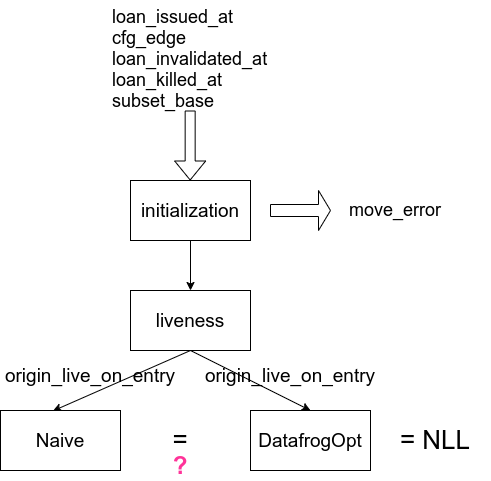

The diagram above was exported from draw.io. Its source (the exported page's mxGraphModel, read from the mxfile embedded in the PNG):
<mxGraphModel dx="1422" dy="1925" grid="1" gridSize="10" guides="1" tooltips="1" connect="1" arrows="1" fold="1" page="1" pageScale="1" pageWidth="850" pageHeight="1100" math="0" shadow="0">
  <root>
    <mxCell id="0" />
    <mxCell id="1" parent="0" />
    <mxCell id="ENJsW5BzbMOg0Qzuz5IX-10" style="edgeStyle=none;rounded=0;orthogonalLoop=1;jettySize=auto;html=1;exitX=0.5;exitY=1;exitDx=0;exitDy=0;entryX=0.5;entryY=0;entryDx=0;entryDy=0;fontSize=19;" parent="1" source="ENJsW5BzbMOg0Qzuz5IX-1" target="ENJsW5BzbMOg0Qzuz5IX-3" edge="1">
      <mxGeometry relative="1" as="geometry" />
    </mxCell>
    <mxCell id="ENJsW5BzbMOg0Qzuz5IX-1" value="" style="rounded=0;whiteSpace=wrap;html=1;" parent="1" vertex="1">
      <mxGeometry x="280" y="150" width="120" height="60" as="geometry" />
    </mxCell>
    <mxCell id="ENJsW5BzbMOg0Qzuz5IX-2" value="initialization" style="text;html=1;strokeColor=none;fillColor=none;align=center;verticalAlign=middle;whiteSpace=wrap;rounded=0;fontSize=19;" parent="1" vertex="1">
      <mxGeometry x="295" y="162.5" width="90" height="35" as="geometry" />
    </mxCell>
    <mxCell id="ENJsW5BzbMOg0Qzuz5IX-14" style="edgeStyle=none;rounded=0;orthogonalLoop=1;jettySize=auto;html=1;exitX=0.5;exitY=1;exitDx=0;exitDy=0;entryX=0.5;entryY=0;entryDx=0;entryDy=0;fontSize=19;" parent="1" source="ENJsW5BzbMOg0Qzuz5IX-3" target="ENJsW5BzbMOg0Qzuz5IX-6" edge="1">
      <mxGeometry relative="1" as="geometry" />
    </mxCell>
    <mxCell id="ENJsW5BzbMOg0Qzuz5IX-3" value="" style="rounded=0;whiteSpace=wrap;html=1;fontSize=19;" parent="1" vertex="1">
      <mxGeometry x="280" y="260" width="120" height="60" as="geometry" />
    </mxCell>
    <mxCell id="ENJsW5BzbMOg0Qzuz5IX-13" style="edgeStyle=none;rounded=0;orthogonalLoop=1;jettySize=auto;html=1;entryX=0.437;entryY=0.007;entryDx=0;entryDy=0;entryPerimeter=0;fontSize=19;exitX=0.5;exitY=1;exitDx=0;exitDy=0;" parent="1" source="ENJsW5BzbMOg0Qzuz5IX-3" target="ENJsW5BzbMOg0Qzuz5IX-5" edge="1">
      <mxGeometry relative="1" as="geometry" />
    </mxCell>
    <mxCell id="ENJsW5BzbMOg0Qzuz5IX-4" value="liveness" style="text;html=1;strokeColor=none;fillColor=none;align=center;verticalAlign=middle;whiteSpace=wrap;rounded=0;fontSize=19;" parent="1" vertex="1">
      <mxGeometry x="310" y="275" width="60" height="30" as="geometry" />
    </mxCell>
    <mxCell id="ENJsW5BzbMOg0Qzuz5IX-5" value="Naive" style="rounded=0;whiteSpace=wrap;html=1;fontSize=19;" parent="1" vertex="1">
      <mxGeometry x="150" y="380" width="120" height="60" as="geometry" />
    </mxCell>
    <mxCell id="ENJsW5BzbMOg0Qzuz5IX-6" value="DatafrogOpt" style="rounded=0;whiteSpace=wrap;html=1;fontSize=19;" parent="1" vertex="1">
      <mxGeometry x="400" y="380" width="120" height="60" as="geometry" />
    </mxCell>
    <mxCell id="ENJsW5BzbMOg0Qzuz5IX-15" value="origin_live_on_entry" style="text;html=1;strokeColor=none;fillColor=none;align=center;verticalAlign=middle;whiteSpace=wrap;rounded=0;fontSize=19;" parent="1" vertex="1">
      <mxGeometry x="210" y="330" width="60" height="30" as="geometry" />
    </mxCell>
    <mxCell id="ENJsW5BzbMOg0Qzuz5IX-17" value="origin_live_on_entry" style="text;html=1;strokeColor=none;fillColor=none;align=center;verticalAlign=middle;whiteSpace=wrap;rounded=0;fontSize=19;" parent="1" vertex="1">
      <mxGeometry x="410" y="330" width="60" height="30" as="geometry" />
    </mxCell>
    <mxCell id="_xoYLOEia9Aa2XPlmyef-1" value="loan_issued_at&lt;br&gt;cfg_edge&lt;br&gt;loan_invalidated_at&amp;nbsp;&lt;br&gt;loan_killed_at&lt;br&gt;subset_base" style="text;whiteSpace=wrap;html=1;fontSize=18;" parent="1" vertex="1">
      <mxGeometry x="260" y="-30" width="230" height="120" as="geometry" />
    </mxCell>
    <mxCell id="_xoYLOEia9Aa2XPlmyef-3" value="" style="shape=flexArrow;endArrow=classic;html=1;rounded=0;fontSize=18;edgeStyle=orthogonalEdgeStyle;" parent="1" edge="1">
      <mxGeometry width="50" height="50" relative="1" as="geometry">
        <mxPoint x="339.65999999999997" y="80" as="sourcePoint" />
        <mxPoint x="339.65999999999997" y="150" as="targetPoint" />
      </mxGeometry>
    </mxCell>
    <mxCell id="7COoxqhnHkcxNuZtFHEb-1" value="=" style="text;html=1;strokeColor=none;fillColor=none;align=center;verticalAlign=middle;whiteSpace=wrap;rounded=0;fontSize=26;" parent="1" vertex="1">
      <mxGeometry x="300" y="395" width="60" height="30" as="geometry" />
    </mxCell>
    <mxCell id="7COoxqhnHkcxNuZtFHEb-2" value="= NLL" style="text;html=1;strokeColor=none;fillColor=none;align=center;verticalAlign=middle;whiteSpace=wrap;rounded=0;fontSize=26;" parent="1" vertex="1">
      <mxGeometry x="530" y="395" width="110" height="30" as="geometry" />
    </mxCell>
    <mxCell id="XDuhwCL8mU7ZGA06Hwja-1" value="?" style="text;html=1;strokeColor=none;fillColor=none;align=center;verticalAlign=middle;whiteSpace=wrap;rounded=0;fontSize=24;fontStyle=1;fontColor=#FF3399;" parent="1" vertex="1">
      <mxGeometry x="300" y="420" width="60" height="30" as="geometry" />
    </mxCell>
    <mxCell id="VZxAqkTBaViU3qEzD9KW-1" value="" style="shape=singleArrow;whiteSpace=wrap;html=1;" vertex="1" parent="1">
      <mxGeometry x="420" y="160" width="60" height="40" as="geometry" />
    </mxCell>
    <mxCell id="VZxAqkTBaViU3qEzD9KW-2" value="move_error" style="text;html=1;strokeColor=none;fillColor=none;align=center;verticalAlign=middle;whiteSpace=wrap;rounded=0;fontSize=18;" vertex="1" parent="1">
      <mxGeometry x="490" y="165" width="110" height="30" as="geometry" />
    </mxCell>
  </root>
</mxGraphModel>